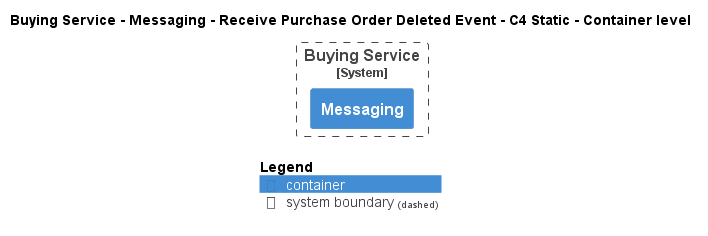

The diagram above was rendered by PlantUML. Its source (embedded in the PNG):
@startuml
!pragma layout smetana
!include ..\..\..\..\..\..\.c4s\C4_Container.puml

AddElementTag("state:new", $bgColor=green, $fontColor=#ffffff, $borderColor=green, $shadowing="False")
AddElementTag("state:changed", $bgColor=orange, $fontColor=#ffffff, $borderColor=orange, $shadowing="False")
AddElementTag("state:removed", $bgColor=red, $fontColor=#ffffff, $borderColor=red, $shadowing="False")

AddRelTag("state:new", $textColor=green, $lineColor=green)
AddRelTag("state:changed", $textColor=orange, $lineColor=orange)
AddRelTag("state:removed", $textColor=red, $lineColor=red)

SHOW_PERSON_PORTRAIT()
LAYOUT_TOP_DOWN()

skinparam linetype polyline

title Buying Service - Messaging - Receive Purchase Order Deleted Event - C4 Static - Container level


System_Boundary(ECommercePlatform.SoftwareSystems.BuyingService, "Buying Service") {
    Container(ECommercePlatform.SoftwareSystems.BuyingService.Containers.Messaging, "Messaging", "", "")
}



SHOW_LEGEND()
@enduml